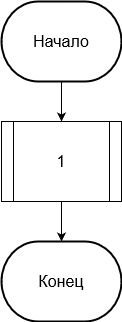

The diagram above was exported from draw.io. Its source (the exported page's mxGraphModel, read from the mxfile embedded in the PNG):
<mxGraphModel dx="1038" dy="564" grid="1" gridSize="10" guides="1" tooltips="1" connect="1" arrows="1" fold="1" page="1" pageScale="1" pageWidth="827" pageHeight="1169" math="0" shadow="0">
  <root>
    <mxCell id="0" />
    <mxCell id="1" parent="0" />
    <mxCell id="xWibM8Qsefz-QHoGnPLA-4" style="edgeStyle=orthogonalEdgeStyle;rounded=0;orthogonalLoop=1;jettySize=auto;html=1;entryX=0.5;entryY=0;entryDx=0;entryDy=0;fontSize=16;" edge="1" parent="1" source="xWibM8Qsefz-QHoGnPLA-1">
      <mxGeometry relative="1" as="geometry">
        <mxPoint x="380" y="160" as="targetPoint" />
      </mxGeometry>
    </mxCell>
    <mxCell id="xWibM8Qsefz-QHoGnPLA-1" value="&lt;font style=&quot;font-size: 16px;&quot;&gt;Начало&lt;/font&gt;" style="strokeWidth=2;html=1;shape=mxgraph.flowchart.terminator;whiteSpace=wrap;" vertex="1" parent="1">
      <mxGeometry x="320" y="40" width="120" height="80" as="geometry" />
    </mxCell>
    <mxCell id="xWibM8Qsefz-QHoGnPLA-5" style="edgeStyle=orthogonalEdgeStyle;rounded=0;orthogonalLoop=1;jettySize=auto;html=1;entryX=0.5;entryY=0;entryDx=0;entryDy=0;fontSize=16;entryPerimeter=0;" edge="1" parent="1" target="xWibM8Qsefz-QHoGnPLA-10">
      <mxGeometry relative="1" as="geometry">
        <mxPoint x="380" y="240" as="sourcePoint" />
        <mxPoint x="380" y="280" as="targetPoint" />
      </mxGeometry>
    </mxCell>
    <mxCell id="xWibM8Qsefz-QHoGnPLA-10" value="&lt;font style=&quot;font-size: 16px;&quot;&gt;Конец&lt;/font&gt;" style="strokeWidth=2;html=1;shape=mxgraph.flowchart.terminator;whiteSpace=wrap;" vertex="1" parent="1">
      <mxGeometry x="320" y="280" width="120" height="80" as="geometry" />
    </mxCell>
    <mxCell id="xWibM8Qsefz-QHoGnPLA-20" value="&lt;font style=&quot;font-size: 16px;&quot;&gt;1&lt;/font&gt;" style="shape=process;whiteSpace=wrap;html=1;backgroundOutline=1;fontSize=12;" vertex="1" parent="1">
      <mxGeometry x="320" y="160" width="120" height="80" as="geometry" />
    </mxCell>
  </root>
</mxGraphModel>